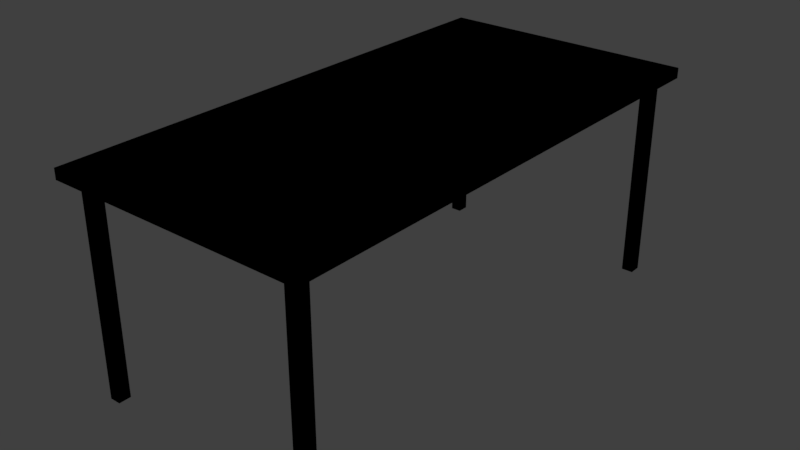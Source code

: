 # Source: Desk.blend  (saved by Blender 2.79.0; exported with 4.5.12 LTS)
import bpy
from mathutils import Matrix  # noqa: F401  (used for matrix-valued properties, if any)

bpy.ops.wm.read_factory_settings(use_empty=True)
scene = bpy.context.scene
scene.name = 'Scene'

# ---- collections
col_collection_1 = bpy.data.collections.new('Collection 1'); scene.collection.children.link(col_collection_1)

# ---- images (referenced by path relative to the original .blend; pixels are not part of the script)
import os
ASSET_DIR = os.environ.get("B2B_ASSET_DIR", "")  # directory of the original .blend (textures are referenced by path, not embedded)
HERE = os.path.dirname(os.path.abspath(__file__))  # packed textures are extracted next to this script under _unpacked/

def load_image(name, relpath, width, height, colorspace="sRGB"):
    """Load a texture the original file referenced (path relative to the .blend, or extracted next to this script)."""
    p = next((c for c in (os.path.join(HERE, relpath), os.path.join(ASSET_DIR, relpath)) if relpath and os.path.exists(c)), "")
    if p:
        img = bpy.data.images.load(p, check_existing=True)
        img.name = name
    else:  # same state as the original file: an image datablock whose file is absent (Cycles renders it pink)
        img = bpy.data.images.new(name, width, height)
        img.source = "FILE"
        img.filepath = "//" + (relpath or name)
    img.colorspace_settings.name = colorspace
    return img
img_deskcolor = load_image('deskcolor', 'deskcolor.png', 1024, 1024, 'sRGB')

# ---- materials (node trees are filled in below, after node groups)
mat_desk_material = bpy.data.materials.new('desk material')
mat_desk_material.alpha_threshold = 0.0
mat_desk_material.roughness = 0.5
mat_desk_material.line_color = (0.0, 0.0, 0.0, 1.0)

# ---- material node trees
mat_desk_material.use_nodes = True; mat_desk_material.node_tree.nodes.clear()
_N = mat_desk_material.node_tree.nodes; _L = mat_desk_material.node_tree.links
n0 = _N.new('NodeUndefined'); n0.name = 'Material'; n0.location = (163, 613)
n0.inputs[1].default_value = (0.0, 0.0, 0.0, 1.0)
n0.inputs[2].default_value = 0.0
n0.inputs[3].default_value = (0.0, 0.0, 0.0)
n1 = _N.new('NodeUndefined'); n1.name = 'Output'; n1.location = (465, 572)
n1.inputs[1].default_value = 1.0
n2 = _N.new('ShaderNodeTexImage'); n2.name = 'Image Texture'; n2.location = (-42, 608)
n2.width = 140
n2.image = img_deskcolor
_L.new(n0.outputs[0], n1.inputs[0])
_L.new(n2.outputs[0], n0.inputs[0])

# ---- world
world_world = bpy.data.worlds.new('World'); scene.world = world_world
world_world.color = (0.05088, 0.05088, 0.05088)
world_world.use_sun_shadow = False
world_world.sun_shadow_jitter_overblur = 0.0
world_world.cycles.sampling_method = 'MANUAL'

# ---- meshes
me_cube = bpy.data.meshes.new('Cube')
me_cube.from_pydata([(1.0, 1.0, -1.0), (1.0, -1.0, -1.0), (-1.0, -1.0, -1.0), (-1.0, 1.0, -1.0), (1.0, 1.0, 1.0), (1.0, -1.0, 1.0), (-1.0, -1.0, 1.0), (-1.0, 1.0, 1.0), (1.0, -0.95, -1.0), (-1.0, -0.95, -1.0), (1.0, -0.95, 1.0), (-1.0, -0.95, 1.0), (-1.0, 0.9513, -1.0), (-1.0, 0.9513, 1.0), (1.0, 0.9512, -1.0), (1.0, 0.9512, 1.0), (0.9, 1.0, -1.0), (0.9, -1.0, -1.0), (0.9, 1.0, 1.0), (0.9, -1.0, 1.0), (0.9, -0.95, 1.0), (0.9, -0.95, -1.0), (0.9, 0.9512, -1.0), (0.9, 0.9512, 1.0), (-0.905, 1.0, -1.0), (-0.905, -1.0, -1.0), (-0.905, 1.0, 1.0), (-0.905, -1.0, 1.0), (-0.905, -0.95, -1.0), (-0.905, 0.9513, -1.0), (-0.905, -0.95, 1.0), (-0.905, 0.9512, 1.0), (1.0, -0.9025, -1.0), (1.0, -0.9025, 1.0), (-1.0, -0.9025, -1.0), (-1.0, -0.9025, 1.0), (0.9, -0.9025, -1.0), (0.9, -0.9025, 1.0), (-0.905, -0.9025, -1.0), (-0.905, -0.9025, 1.0), (-1.0, 0.9049, -1.0), (-1.0, 0.9049, 1.0), (0.9, 0.9049, -1.0), (-0.905, 0.9049, -1.0), (1.0, 0.9049, -1.0), (1.0, 0.9049, 1.0), (0.9, 0.9049, 1.0), (-0.905, 0.9049, 1.0), (0.8097, -0.95, 1.0), (0.8098, 0.9512, 1.0), (0.8097, 1.0, -1.0), (0.8097, -1.0, -1.0), (0.8098, 1.0, 1.0), (0.8097, -1.0, 1.0), (0.8097, -0.95, -1.0), (0.8097, 0.9512, -1.0), (0.8097, -0.9025, 1.0), (0.8097, -0.9025, -1.0), (0.8097, 0.9049, -1.0), (0.8098, 0.9049, 1.0), (-0.8193, 1.0, -1.0), (-0.8193, -1.0, -1.0), (-0.8193, 1.0, 1.0), (-0.8193, -1.0, 1.0), (-0.8193, -0.95, -1.0), (-0.8193, 0.9513, -1.0), (-0.8193, -0.9025, -1.0), (-0.8193, 0.9049, -1.0), (-0.8193, -0.95, 1.0), (-0.8193, 0.9512, 1.0), (-0.8193, -0.9025, 1.0), (-0.8193, 0.9049, 1.0), (0.9, 0.9049, -41.0), (0.9, 0.9512, -41.0), (-0.8193, -0.95, -41.0), (-0.905, -0.95, -41.0), (-0.8193, 0.9513, -41.0), (-0.905, 0.9513, -41.0), (-0.905, 0.9049, -41.0), (0.9, -0.95, -41.0), (0.9, -0.9025, -41.0), (-0.905, -0.9025, -41.0), (-0.8193, -0.9025, -41.0), (-0.8193, 0.9049, -41.0), (0.8097, -0.95, -41.0), (0.8097, 0.9512, -41.0), (0.8097, -0.9025, -41.0), (0.8097, 0.9049, -41.0)], [], [(28, 25, 2, 9), (30, 11, 6, 27), (8, 10, 5, 1), (25, 27, 6, 2), (12, 13, 7, 3), (26, 24, 3, 7), (2, 6, 11, 9), (32, 33, 10, 8), (39, 35, 11, 30), (38, 28, 9, 34), (24, 29, 12, 3), (26, 7, 13, 31), (0, 4, 15, 14), (40, 41, 13, 12), (4, 18, 23, 15), (0, 14, 22, 16), (32, 8, 21, 36), (33, 37, 20, 10), (4, 0, 16, 18), (1, 5, 19, 17), (10, 20, 19, 5), (8, 1, 17, 21), (62, 26, 31, 69), (60, 65, 29, 24), (22, 42, 72, 73), (70, 39, 30, 68), (62, 60, 24, 26), (61, 63, 27, 25), (68, 30, 27, 63), (64, 61, 25, 28), (71, 47, 39, 70), (67, 66, 38, 43), (45, 46, 37, 33), (44, 32, 36, 42), (9, 11, 35, 34), (43, 38, 34, 40), (47, 41, 35, 39), (44, 45, 33, 32), (14, 15, 45, 44), (31, 13, 41, 47), (29, 43, 40, 12), (14, 44, 42, 22), (15, 23, 46, 45), (67, 43, 78, 83), (69, 31, 47, 71), (34, 35, 41, 40), (23, 49, 59, 46), (28, 38, 81, 75), (42, 36, 57, 58), (46, 59, 56, 37), (21, 17, 51, 54), (20, 48, 53, 19), (17, 19, 53, 51), (18, 16, 50, 52), (37, 56, 48, 20), (42, 58, 87, 72), (16, 22, 55, 50), (18, 52, 49, 23), (49, 69, 71, 59), (55, 58, 67, 65), (58, 57, 66, 67), (59, 71, 70, 56), (54, 51, 61, 64), (48, 68, 63, 53), (51, 53, 63, 61), (52, 50, 60, 62), (56, 70, 68, 48), (57, 54, 64, 66), (50, 55, 65, 60), (52, 62, 69, 49), (82, 74, 75, 81), (76, 83, 78, 77), (73, 72, 87, 85), (80, 79, 84, 86), (58, 55, 85, 87), (21, 54, 84, 79), (54, 57, 86, 84), (43, 29, 77, 78), (38, 66, 82, 81), (55, 22, 73, 85), (65, 67, 83, 76), (64, 28, 75, 74), (66, 64, 74, 82), (29, 65, 76, 77), (36, 21, 79, 80), (57, 36, 80, 86)])
_uv = me_cube.uv_layers.new(name='UVMap')
_uv.uv.foreach_set('vector', [0.9832, 0.1582, 0.9892, 0.1582, 0.9892, 0.1605, 0.9832, 0.1605, 0.7548, 0.1039, 0.7548, 0.1063, 0.7488, 0.1063, 0.7488, 0.1039, 0.4868, 0.05077, 0.7271, 0.05077, 0.7271, 0.05202, 0.4868, 0.05202, 0.7271, 0.05886, 0.4868, 0.05886, 0.4868, 0.0565, 0.7271, 0.0565, 0.7271, 0.112, 0.4868, 0.112, 0.4868, 0.1108, 0.7271, 0.1108, 0.7488, 0.04965, 0.9892, 0.04965, 0.9892, 0.05202, 0.7488, 0.05202, 0.7271, 0.1605, 0.4868, 0.1605, 0.4868, 0.1593, 0.7271, 0.1593, 0.4868, 0.04959, 0.7271, 0.04959, 0.7271, 0.05077, 0.4868, 0.05077, 0.7605, 0.1039, 0.7605, 0.1063, 0.7548, 0.1063, 0.7548, 0.1039, 0.9775, 0.1582, 0.9832, 0.1582, 0.9832, 0.1605, 0.9775, 0.1605, 0.7488, 0.1582, 0.7546, 0.1582, 0.7546, 0.1605, 0.7488, 0.1605, 0.9892, 0.1039, 0.9892, 0.1063, 0.9833, 0.1063, 0.9833, 0.1039, 0.4868, 0.00224, 0.7271, 0.00224, 0.7271, 0.003453, 0.4868, 0.003453, 0.7271, 0.1131, 0.4868, 0.1131, 0.4868, 0.112, 0.7271, 0.112, 0.9892, 0.0565, 0.9892, 0.05898, 0.9833, 0.05898, 0.9833, 0.0565, 0.7488, 0.1108, 0.7546, 0.1108, 0.7546, 0.1132, 0.7488, 0.1132, 0.9775, 0.1108, 0.9832, 0.1108, 0.9832, 0.1132, 0.9775, 0.1132, 0.7605, 0.0565, 0.7605, 0.05898, 0.7548, 0.05898, 0.7548, 0.0565, 0.7488, 0.00224, 0.9892, 0.00224, 0.9892, 0.004729, 0.7488, 0.004729, 0.7271, 0.1063, 0.4868, 0.1063, 0.4868, 0.1038, 0.7271, 0.1038, 0.7548, 0.0565, 0.7548, 0.05898, 0.7488, 0.05898, 0.7488, 0.0565, 0.9832, 0.1108, 0.9892, 0.1108, 0.9892, 0.1132, 0.9832, 0.1132, 0.9892, 0.1018, 0.9892, 0.1039, 0.9833, 0.1039, 0.9833, 0.1018, 0.7488, 0.156, 0.7546, 0.156, 0.7546, 0.1582, 0.7488, 0.1582, 0.4379, 0.9978, 0.4323, 0.9978, 0.4323, 0.00224, 0.4379, 0.00224, 0.7605, 0.1018, 0.7605, 0.1039, 0.7548, 0.1039, 0.7548, 0.1018, 0.7488, 0.04752, 0.9892, 0.04752, 0.9892, 0.04965, 0.7488, 0.04965, 0.7271, 0.06099, 0.4868, 0.06099, 0.4868, 0.05886, 0.7271, 0.05886, 0.7548, 0.1018, 0.7548, 0.1039, 0.7488, 0.1039, 0.7488, 0.1018, 0.9832, 0.156, 0.9892, 0.156, 0.9892, 0.1582, 0.9832, 0.1582, 0.9778, 0.1018, 0.9778, 0.1039, 0.7605, 0.1039, 0.7605, 0.1018, 0.7602, 0.156, 0.9775, 0.156, 0.9775, 0.1582, 0.7602, 0.1582, 0.9778, 0.0565, 0.9778, 0.05898, 0.7605, 0.05898, 0.7605, 0.0565, 0.7602, 0.1108, 0.9775, 0.1108, 0.9775, 0.1132, 0.7602, 0.1132, 0.7271, 0.1593, 0.4868, 0.1593, 0.4868, 0.1581, 0.7271, 0.1581, 0.7602, 0.1582, 0.9775, 0.1582, 0.9775, 0.1605, 0.7602, 0.1605, 0.9778, 0.1039, 0.9778, 0.1063, 0.7605, 0.1063, 0.7605, 0.1039, 0.4868, 0.004607, 0.7271, 0.004607, 0.7271, 0.04959, 0.4868, 0.04959, 0.4868, 0.003453, 0.7271, 0.003453, 0.7271, 0.004607, 0.4868, 0.004607, 0.9833, 0.1039, 0.9833, 0.1063, 0.9778, 0.1063, 0.9778, 0.1039, 0.7546, 0.1582, 0.7602, 0.1582, 0.7602, 0.1605, 0.7546, 0.1605, 0.7546, 0.1108, 0.7602, 0.1108, 0.7602, 0.1132, 0.7546, 0.1132, 0.9833, 0.0565, 0.9833, 0.05898, 0.9778, 0.05898, 0.9778, 0.0565, 0.2366, 0.00224, 0.2469, 0.00224, 0.2469, 0.9978, 0.2366, 0.9978, 0.9833, 0.1018, 0.9833, 0.1039, 0.9778, 0.1039, 0.9778, 0.1018, 0.7271, 0.1581, 0.4868, 0.1581, 0.4868, 0.1131, 0.7271, 0.1131, 0.9833, 0.05898, 0.9833, 0.06123, 0.9778, 0.06123, 0.9778, 0.05898, 0.2685, 0.00224, 0.2742, 0.00224, 0.2742, 0.9978, 0.2685, 0.9978, 0.7602, 0.1132, 0.9775, 0.1132, 0.9775, 0.1155, 0.7602, 0.1155, 0.9778, 0.05898, 0.9778, 0.06123, 0.7605, 0.06123, 0.7605, 0.05898, 0.9832, 0.1132, 0.9892, 0.1132, 0.9892, 0.1155, 0.9832, 0.1155, 0.7548, 0.05898, 0.7548, 0.06123, 0.7488, 0.06123, 0.7488, 0.05898, 0.7271, 0.1038, 0.4868, 0.1038, 0.4868, 0.1015, 0.7271, 0.1015, 0.7488, 0.004729, 0.9892, 0.004729, 0.9892, 0.006975, 0.7488, 0.006975, 0.7605, 0.05898, 0.7605, 0.06123, 0.7548, 0.06123, 0.7548, 0.05898, 0.1083, 0.00224, 0.1191, 0.00224, 0.1191, 0.9978, 0.1083, 0.9978, 0.7488, 0.1132, 0.7546, 0.1132, 0.7546, 0.1155, 0.7488, 0.1155, 0.9892, 0.05898, 0.9892, 0.06123, 0.9833, 0.06123, 0.9833, 0.05898, 0.9833, 0.06123, 0.9833, 0.1018, 0.9778, 0.1018, 0.9778, 0.06123, 0.7546, 0.1155, 0.7602, 0.1155, 0.7602, 0.156, 0.7546, 0.156, 0.7602, 0.1155, 0.9775, 0.1155, 0.9775, 0.156, 0.7602, 0.156, 0.9778, 0.06123, 0.9778, 0.1018, 0.7605, 0.1018, 0.7605, 0.06123, 0.9832, 0.1155, 0.9892, 0.1155, 0.9892, 0.156, 0.9832, 0.156, 0.7548, 0.06123, 0.7548, 0.1018, 0.7488, 0.1018, 0.7488, 0.06123, 0.7271, 0.1015, 0.4868, 0.1015, 0.4868, 0.06099, 0.7271, 0.06099, 0.7488, 0.006975, 0.9892, 0.006975, 0.9892, 0.04752, 0.7488, 0.04752, 0.7605, 0.06123, 0.7605, 0.1018, 0.7548, 0.1018, 0.7548, 0.06123, 0.9775, 0.1155, 0.9832, 0.1155, 0.9832, 0.156, 0.9775, 0.156, 0.7488, 0.1155, 0.7546, 0.1155, 0.7546, 0.156, 0.7488, 0.156, 0.9892, 0.06123, 0.9892, 0.1018, 0.9833, 0.1018, 0.9833, 0.06123, 0.547, 0.1671, 0.5413, 0.1671, 0.5413, 0.165, 0.547, 0.165, 0.5742, 0.1671, 0.5687, 0.1671, 0.5687, 0.165, 0.5742, 0.165, 0.5197, 0.1673, 0.5141, 0.1673, 0.5141, 0.165, 0.5197, 0.165, 0.4925, 0.1673, 0.4868, 0.1673, 0.4868, 0.165, 0.4925, 0.165, 0.4051, 0.00224, 0.4107, 0.00224, 0.4107, 0.9978, 0.4051, 0.9978, 0.07579, 0.00224, 0.08664, 0.00224, 0.08664, 0.9978, 0.07579, 0.9978, 0.2959, 0.00224, 0.3016, 0.00224, 0.3016, 0.9978, 0.2959, 0.9978, 0.3779, 0.00224, 0.3835, 0.00224, 0.3835, 0.9978, 0.3779, 0.9978, 0.1408, 0.00224, 0.1511, 0.00224, 0.1511, 0.9978, 0.1408, 0.9978, 0.0433, 0.00224, 0.05415, 0.00224, 0.05415, 0.9978, 0.0433, 0.9978, 0.4651, 0.9978, 0.4595, 0.9978, 0.4595, 0.00224, 0.4651, 0.00224, 0.2046, 0.00224, 0.2149, 0.00224, 0.2149, 0.9978, 0.2046, 0.9978, 0.3563, 0.9978, 0.3506, 0.9978, 0.3506, 0.00224, 0.3563, 0.00224, 0.1727, 0.00224, 0.183, 0.00224, 0.183, 0.9978, 0.1727, 0.9978, 0.3289, 0.9978, 0.3232, 0.9978, 0.3232, 0.00224, 0.3289, 0.00224, 0.01082, 0.00224, 0.02167, 0.00224, 0.02167, 0.9978, 0.01082, 0.9978])
me_cube.materials.append(mat_desk_material)
me_cube.use_remesh_preserve_volume = False
me_cube.use_remesh_preserve_attributes = False
me_cube.use_mirror_vertex_groups = False
me_cube.update()

# ---- objects
ob_cube = bpy.data.objects.new('Cube', me_cube)

# ---- transforms, parenting, visibility, modifiers, constraints
ob_cube.location = (0.0, 0.0, 0.0)
ob_cube.scale = (0.5, 1.0, 0.02)
ob_cube.lock_rotations_4d = False
ob_cube.empty_display_type = 'ARROWS'
ob_cube.lineart.crease_threshold = 0.0

# ---- collection membership
col_collection_1.objects.link(ob_cube)

# ---- scene / render settings (as saved in the file)
scene.frame_start = 1; scene.frame_end = 250; scene.frame_set(1)
scene.render.engine = 'CYCLES'
scene.render.resolution_percentage = 50
scene.render.dither_intensity = 0.0
scene.cycles.use_denoising = False
scene.cycles.samples = 128
scene.cycles.sampling_pattern = 'TABULATED_SOBOL'
scene.cycles.use_adaptive_sampling = False
scene.cycles.use_light_tree = False
scene.cycles.blur_glossy = 0.0
scene.cycles.sample_clamp_indirect = 0.0
scene.view_settings.view_transform = 'Standard'
bpy.context.view_layer.update()

# ---- added for rendering (the .blend has no active camera and no usable light): camera, sun
cam_auto = bpy.data.cameras.new('AutoCamera')
cam_auto.lens = 50.0
cam_auto.sensor_width = 36.0
cam_auto.clip_end = 1000.0
ob_auto_camera = bpy.data.objects.new('AutoCamera', cam_auto)
scene.collection.objects.link(ob_auto_camera)
ob_auto_camera.location = (2.21003, -2.65204, 1.36802)
ob_auto_camera.rotation_euler = (1.09748, -7.21219e-08, 0.694738)
scene.camera = ob_auto_camera
light_auto_sun = bpy.data.lights.new('AutoSun', 'SUN')
light_auto_sun.energy = 3.0
light_auto_sun.angle = 0.0523599
ob_auto_sun = bpy.data.objects.new('AutoSun', light_auto_sun)
scene.collection.objects.link(ob_auto_sun)
ob_auto_sun.rotation_euler = (0.872665, 0.174533, 0.523599)
bpy.context.view_layer.update()
